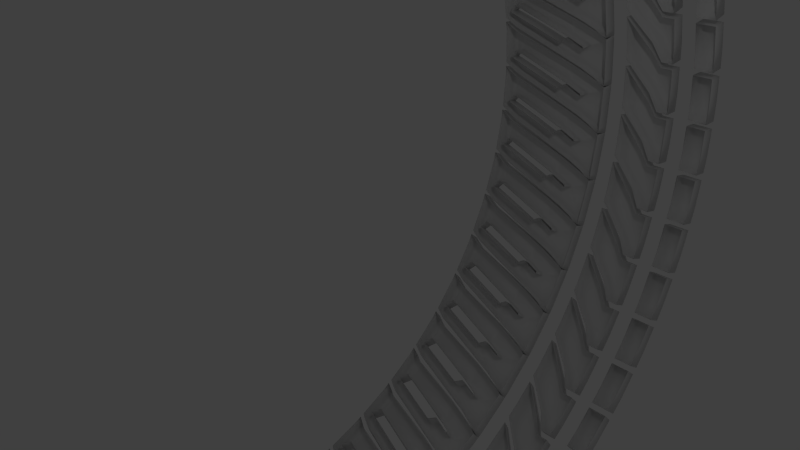 # Source: tire.blend  (saved by Blender 2.74.0; exported with 4.5.12 LTS)
import bpy
from mathutils import Matrix  # noqa: F401  (used for matrix-valued properties, if any)

bpy.ops.wm.read_factory_settings(use_empty=True)
scene = bpy.context.scene
scene.name = 'Scene'

# ---- collections
col_collection_1 = bpy.data.collections.new('Collection 1'); scene.collection.children.link(col_collection_1)

# ---- world
world_world = bpy.data.worlds.new('World'); scene.world = world_world
world_world.color = (0.05088, 0.05088, 0.05088)
world_world.use_sun_shadow = False
world_world.sun_shadow_jitter_overblur = 0.0
world_world.cycles.sampling_method = 'MANUAL'
world_world.cycles.sample_map_resolution = 256

# ---- cameras
cam_camera = bpy.data.cameras.new('Camera')
cam_camera.clip_end = 100.0
cam_camera.lens = 35.0
cam_camera.sensor_width = 32.0
cam_camera.sensor_height = 18.0
cam_camera.ortho_scale = 7.314
cam_camera.dof.focus_distance = 0.0
cam_camera.dof.aperture_fstop = 128.0

# ---- lights
light_lamp = bpy.data.lights.new('Lamp', 'POINT')
light_lamp.transmission_factor = 0.0
light_lamp.cutoff_distance = 30.0
light_lamp.energy = 100.0
light_lamp.shadow_buffer_clip_start = 1.001
light_lamp.shadow_soft_size = 0.1
light_lamp.shadow_maximum_resolution = 0.006
light_lamp.use_absolute_resolution = True
light_lamp.cycles.use_multiple_importance_sampling = False

# ---- meshes
me_circle_001 = bpy.data.meshes.new('Circle.001')
me_circle_001.from_pydata([(0.3686, -7.619, 1.104), (-2.743, -7.678, 0.5158), (-0.8522, -7.702, -0.0106), (-1.402, -7.672, -0.5972), (-0.004818, -7.924, 0.7966), (-0.6548, -7.619, 1.105), (-2.81, -7.699, 0.07419), (-2.397, -7.673, 0.6307), (-2.958, -7.693, 0.19), (-0.6548, -7.924, 0.7966), (-4.209, -7.702, 0.001965), (-4.071, -7.661, -0.7931), (-1.402, -7.673, -0.5704), (-4.071, -7.699, 0.07485), (-1.858, -7.667, 0.7722), (-1.858, -7.702, -0.0106), (-2.743, -7.96, 0.01383), (-2.743, -7.7, 0.04846), (-4.071, -7.918, -0.7687), (-4.209, -7.959, 0.02639), (-2.922, -7.702, -0.0106), (-0.6548, -7.876, 1.129), (-0.004818, -7.691, 0.2472), (-2.743, -7.681, -0.4124), (-0.8614, -7.924, 0.7966), (-1.402, -7.949, 0.2525), (-0.6548, -7.948, 0.2711), (-2.743, -7.957, 0.07289), (-4.071, -7.951, -0.1562), (-3.563, -7.96, 0.01383), (-2.397, -7.949, 0.2498), (-2.397, -7.951, 0.208), (-4.209, -7.948, -0.2025), (-4.071, -7.956, 0.09928), (-2.743, -7.936, 0.5403), (-0.004818, -7.667, 0.7722), (-1.389, -7.929, -0.5592), (-0.4197, -7.876, 1.129), (-0.004818, -7.876, 1.129), (0.3686, -7.876, 1.128), (-0.4197, -7.948, 0.2713), (0.3686, -7.948, 0.272), (-4.347, -7.699, -0.08143), (-0.004818, -7.948, 0.2717), (0.3686, -7.691, 0.2476), (0.3686, -7.667, 0.7722), (-1.402, -7.692, 0.2281), (-2.111, -7.668, 0.7555), (-1.858, -7.649, 0.8963), (-4.071, -7.939, -0.3681), (-4.071, -7.682, -0.3925), (-3.563, -7.702, -0.0106), (-4.071, -7.694, -0.1807), (-4.209, -7.691, -0.227), (-1.402, -7.93, -0.546), (-1.402, -7.929, -0.5727), (-0.4197, -7.924, 0.7966), (-0.8614, -7.667, 0.7722), (-2.397, -7.688, -0.2946), (-1.858, -7.698, -0.09266), (-4.347, -7.661, -0.7931), (-2.397, -7.692, 0.2254), (-2.743, -7.697, 0.09856), (-0.8522, -7.96, 0.01383), (0.3686, -7.924, 0.7966), (-2.397, -7.694, 0.1836), (-2.397, -7.93, 0.6551), (-2.397, -7.96, 0.01383), (-1.858, -7.96, 0.01383), (-4.347, -7.893, -0.9338), (-4.347, -7.636, -0.9582), (-2.81, -7.956, 0.09862), (-4.209, -7.649, -0.8733), (-1.402, -7.96, 0.01383), (-1.389, -7.672, -0.5836), (-2.743, -7.938, -0.388), (-4.209, -7.906, -0.8488), (-0.4197, -7.691, 0.2468), (-0.6548, -7.691, 0.2466), (-2.958, -7.95, 0.2144), (-1.858, -7.924, 0.7966), (-1.858, -7.955, -0.06823), (-2.111, -7.925, 0.7799), (-1.858, -7.906, 0.9207), (-2.397, -7.945, -0.2702), (-4.209, -7.918, -0.7687), (-0.4197, -7.619, 1.105), (-4.071, -7.96, 0.01383), (-1.402, -7.702, -0.0106), (-0.004818, -7.619, 1.104), (-0.4197, -7.667, 0.7722), (-2.743, -7.955, 0.123), (-4.347, -7.918, -0.7687), (-2.922, -7.96, 0.01383), (-4.347, -7.956, -0.05701)], [], [(34, 1, 13, 33), (24, 9, 21), (33, 13, 10, 19), (83, 48, 47, 82), (92, 60, 70, 69), (82, 80, 83), (69, 76, 85, 92), (69, 70, 72, 76), (84, 81, 68, 67), (84, 58, 59, 81), (94, 42, 60, 92), (73, 63, 26, 9, 24, 25), (32, 28, 87, 19), (36, 74, 2, 63), (49, 50, 53, 32), (18, 75, 16, 93, 49), (79, 8, 6, 71), (68, 15, 14, 80), (21, 5, 57, 24), (28, 29, 87), (93, 16, 27), (92, 85, 32, 19, 94), (16, 67, 31, 27), (80, 14, 48, 83), (54, 36, 63, 73), (87, 29, 79, 71, 91, 34, 33), (18, 11, 23, 75), (91, 30, 66, 34), (40, 77, 90, 56), (37, 86, 5, 21), (85, 18, 49, 32), (4, 35, 22, 43), (76, 18, 85), (87, 33, 19), (32, 53, 52, 28), (64, 45, 0, 39), (75, 23, 58, 84), (71, 6, 62, 91), (82, 47, 7, 66), (25, 46, 88, 73), (63, 2, 78, 26), (75, 84, 67, 16), (41, 44, 45, 64), (73, 88, 12, 54), (67, 68, 80, 82, 66, 30, 31), (28, 52, 51, 29), (38, 89, 35, 4), (91, 62, 61, 30), (81, 59, 15, 68), (55, 3, 74, 36), (56, 90, 86, 37), (26, 40, 56, 9), (31, 65, 17, 27), (27, 17, 20, 93), (54, 12, 3, 55), (30, 61, 65, 31), (76, 72, 11, 18), (29, 51, 8, 79), (43, 41, 64, 4), (19, 10, 42, 94), (43, 22, 44, 41), (55, 36, 54), (93, 20, 50, 49), (4, 64, 39, 38), (24, 57, 46, 25), (9, 56, 37, 21), (66, 7, 1, 34), (26, 78, 77, 40), (39, 0, 89, 38)])
me_circle_001.polygons.foreach_set('use_smooth', [True] * 69)
me_circle_001.use_remesh_preserve_volume = False
me_circle_001.use_remesh_preserve_attributes = False
me_circle_001.use_mirror_vertex_groups = False
me_circle_001.update()
me_circle = bpy.data.meshes.new('Circle')
me_circle.from_pydata([], [], [])
me_circle.use_remesh_preserve_volume = False
me_circle.use_remesh_preserve_attributes = False
me_circle.use_mirror_vertex_groups = False
me_circle.update()

# ---- objects
ob_empty = bpy.data.objects.new('Empty', None)
ob_circle_001 = bpy.data.objects.new('Circle.001', me_circle_001)
ob_circle = bpy.data.objects.new('Circle', me_circle)
ob_lamp = bpy.data.objects.new('Lamp', light_lamp)
ob_camera = bpy.data.objects.new('Camera', cam_camera)

# ---- transforms, parenting, visibility, modifiers, constraints
ob_empty.location = (0.0, 0.0, 0.0)
ob_empty.rotation_euler = (0.1257, -0.0, 0.0)
ob_empty.empty_image_offset = (0.0, 0.0)
ob_empty.lineart.crease_threshold = 0.0
ob_circle_001.location = (0.0, 0.0, 0.0)
ob_circle_001.lineart.crease_threshold = 0.0
_m = ob_circle_001.modifiers.new('Array', 'ARRAY')
_m.count = 50
_m.constant_offset_displace = (0.0, 0.0, 0.0)
_m.use_relative_offset = False
_m.relative_offset_displace = (0.0, 0.0, 0.0)
_m.use_merge_vertices = True
_m.use_object_offset = True
_m.offset_object = ob_empty
ob_circle.location = (0.0, 0.0, 0.0)
ob_circle.rotation_euler = (0.0, 1.571, 0.0)
ob_circle.lineart.crease_threshold = 0.0
ob_lamp.location = (4.076, 1.005, 5.904)
ob_lamp.rotation_euler = (0.6503, 0.05522, 1.866)
ob_lamp.lock_rotations_4d = False
ob_lamp.empty_display_type = 'ARROWS'
ob_lamp.color = (0.0, 0.0, 0.0, 0.0)
ob_lamp.lineart.crease_threshold = 0.0
ob_camera.location = (7.481, -6.508, 5.344)
ob_camera.rotation_euler = (1.109, 0.01082, 0.8149)
ob_camera.lock_rotations_4d = False
ob_camera.empty_display_type = 'ARROWS'
ob_camera.color = (0.0, 0.0, 0.0, 0.0)
ob_camera.display_type = 'WIRE'
ob_camera.lineart.crease_threshold = 0.0

# ---- collection membership
col_collection_1.objects.link(ob_empty)
col_collection_1.objects.link(ob_circle_001)
col_collection_1.objects.link(ob_circle)
col_collection_1.objects.link(ob_lamp)
col_collection_1.objects.link(ob_camera)

# ---- scene / render settings (as saved in the file)
scene.camera = ob_camera
scene.frame_start = 1; scene.frame_end = 250; scene.frame_set(0)
scene.render.engine = 'BLENDER_EEVEE_NEXT'
scene.render.resolution_percentage = 50
scene.render.dither_intensity = 0.0
scene.cycles.use_denoising = False
scene.cycles.samples = 10
scene.cycles.sampling_pattern = 'TABULATED_SOBOL'
scene.cycles.light_sampling_threshold = 0.0
scene.cycles.use_adaptive_sampling = False
scene.cycles.use_light_tree = False
scene.cycles.blur_glossy = 0.0
scene.cycles.pixel_filter_type = 'GAUSSIAN'
scene.cycles.sample_clamp_indirect = 0.0
scene.view_settings.view_transform = 'Standard'
bpy.context.view_layer.update()
